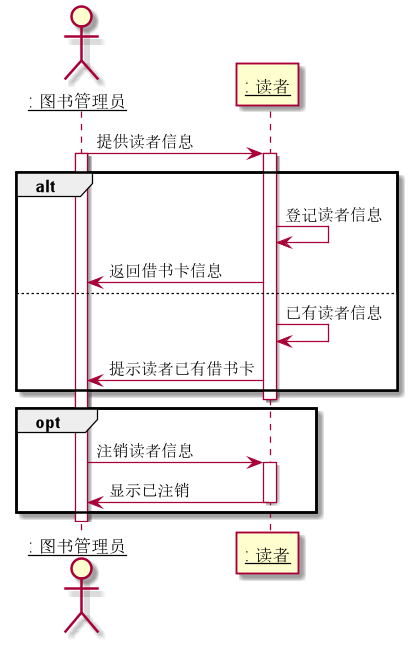

The diagram above was rendered by PlantUML. Its source (embedded in the PNG):
@startuml
skinparam sequenceParticipant underline
actor ": 图书管理员" as A
participant ": 读者" as B

A -> B: 提供读者信息
activate A
activate B
    alt
    B -> B: 登记读者信息
    B -> A:返回借书卡信息
    else
    B -> B: 已有读者信息
    B -> A:提示读者已有借书卡
    end
deactivate B

opt
A -> B:注销读者信息
activate B
    B -> A:显示已注销
deactivate B
end

deactivate A
@enduml